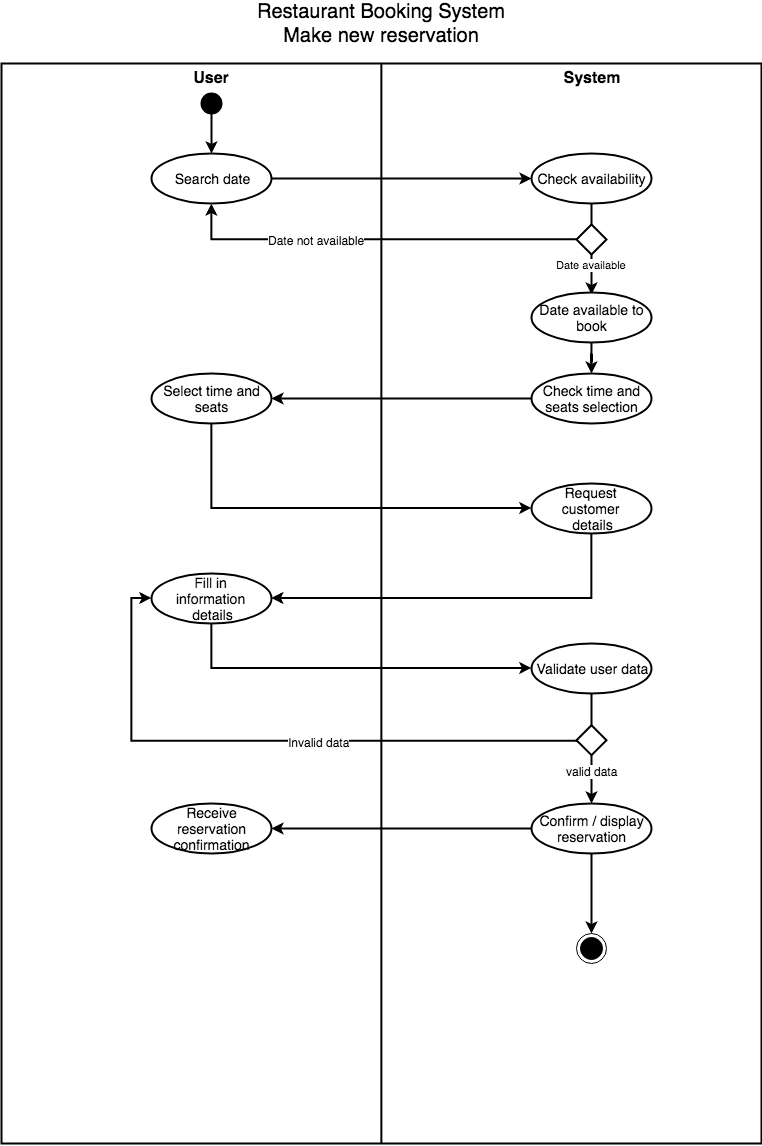

The diagram above was exported from draw.io. Its source (the exported page's mxGraphModel, read from the mxfile embedded in the PNG):
<mxGraphModel dx="1283" dy="977" grid="1" gridSize="10" guides="1" tooltips="1" connect="1" arrows="1" fold="1" page="1" pageScale="1" pageWidth="827" pageHeight="1169" math="0" shadow="0">
  <root>
    <mxCell id="0" />
    <mxCell id="1" parent="0" />
    <mxCell id="S6V1cFA2GtlbEOH2X_mO-2" value="" style="rounded=0;whiteSpace=wrap;html=1;strokeWidth=2;" vertex="1" parent="1">
      <mxGeometry x="40" y="70" width="760" height="1080" as="geometry" />
    </mxCell>
    <mxCell id="fzX2Vx_znf5OErd5H7eD-1" value="" style="endArrow=none;html=1;exitX=0.5;exitY=0;exitDx=0;exitDy=0;entryX=0.5;entryY=1;entryDx=0;entryDy=0;strokeWidth=2;" parent="1" edge="1" target="S6V1cFA2GtlbEOH2X_mO-2" source="S6V1cFA2GtlbEOH2X_mO-2">
      <mxGeometry width="50" height="50" relative="1" as="geometry">
        <mxPoint x="400" y="40" as="sourcePoint" />
        <mxPoint x="400" y="1130" as="targetPoint" />
      </mxGeometry>
    </mxCell>
    <mxCell id="S6V1cFA2GtlbEOH2X_mO-3" value="&lt;div style=&quot;text-align: center&quot;&gt;&lt;span&gt;&lt;font style=&quot;font-size: 16px&quot;&gt;&lt;b&gt;User&lt;/b&gt;&lt;/font&gt;&lt;/span&gt;&lt;/div&gt;" style="text;html=1;strokeColor=none;fillColor=none;align=center;verticalAlign=middle;whiteSpace=wrap;rounded=0;" vertex="1" parent="1">
      <mxGeometry x="210" y="74" width="80" height="20" as="geometry" />
    </mxCell>
    <mxCell id="S6V1cFA2GtlbEOH2X_mO-6" value="&lt;div style=&quot;text-align: center&quot;&gt;&lt;span style=&quot;font-size: 16px&quot;&gt;&lt;b&gt;System&lt;/b&gt;&lt;/span&gt;&lt;/div&gt;" style="text;html=1;strokeColor=none;fillColor=none;align=center;verticalAlign=middle;whiteSpace=wrap;rounded=0;" vertex="1" parent="1">
      <mxGeometry x="590" y="74" width="80" height="20" as="geometry" />
    </mxCell>
    <mxCell id="S6V1cFA2GtlbEOH2X_mO-7" value="&lt;font style=&quot;font-size: 20px&quot;&gt;Restaurant Booking System&lt;br&gt;Make new reservation&lt;br&gt;&lt;/font&gt;" style="text;html=1;strokeColor=none;fillColor=none;align=center;verticalAlign=middle;whiteSpace=wrap;rounded=0;" vertex="1" parent="1">
      <mxGeometry x="245" y="20" width="350" height="20" as="geometry" />
    </mxCell>
    <mxCell id="S6V1cFA2GtlbEOH2X_mO-18" value="" style="edgeStyle=orthogonalEdgeStyle;rounded=0;orthogonalLoop=1;jettySize=auto;html=1;strokeWidth=2;" edge="1" parent="1" source="S6V1cFA2GtlbEOH2X_mO-10" target="S6V1cFA2GtlbEOH2X_mO-17">
      <mxGeometry relative="1" as="geometry" />
    </mxCell>
    <mxCell id="S6V1cFA2GtlbEOH2X_mO-10" value="&lt;font style=&quot;font-size: 14px&quot;&gt;Search date&lt;/font&gt;" style="ellipse;whiteSpace=wrap;html=1;strokeWidth=2;align=center;" vertex="1" parent="1">
      <mxGeometry x="190" y="160" width="120" height="50" as="geometry" />
    </mxCell>
    <mxCell id="S6V1cFA2GtlbEOH2X_mO-21" value="Date available" style="edgeStyle=orthogonalEdgeStyle;rounded=0;orthogonalLoop=1;jettySize=auto;html=1;strokeWidth=2;" edge="1" parent="1" source="S6V1cFA2GtlbEOH2X_mO-17">
      <mxGeometry x="0.3483" relative="1" as="geometry">
        <mxPoint x="630" y="212" as="sourcePoint" />
        <mxPoint x="630" y="301" as="targetPoint" />
        <mxPoint as="offset" />
      </mxGeometry>
    </mxCell>
    <mxCell id="S6V1cFA2GtlbEOH2X_mO-17" value="&lt;span style=&quot;font-size: 14px&quot;&gt;Check availability&lt;/span&gt;" style="ellipse;whiteSpace=wrap;html=1;strokeWidth=2;align=center;" vertex="1" parent="1">
      <mxGeometry x="570" y="160" width="120" height="50" as="geometry" />
    </mxCell>
    <mxCell id="S6V1cFA2GtlbEOH2X_mO-28" value="" style="edgeStyle=orthogonalEdgeStyle;rounded=0;orthogonalLoop=1;jettySize=auto;html=1;strokeWidth=2;" edge="1" parent="1" source="S6V1cFA2GtlbEOH2X_mO-20" target="S6V1cFA2GtlbEOH2X_mO-27">
      <mxGeometry relative="1" as="geometry" />
    </mxCell>
    <mxCell id="S6V1cFA2GtlbEOH2X_mO-20" value="&lt;span style=&quot;font-size: 14px&quot;&gt;Date available to book&lt;/span&gt;" style="ellipse;whiteSpace=wrap;html=1;strokeWidth=2;align=center;" vertex="1" parent="1">
      <mxGeometry x="570" y="299" width="120" height="50" as="geometry" />
    </mxCell>
    <mxCell id="S6V1cFA2GtlbEOH2X_mO-30" value="" style="edgeStyle=orthogonalEdgeStyle;rounded=0;orthogonalLoop=1;jettySize=auto;html=1;strokeWidth=2;" edge="1" parent="1" source="S6V1cFA2GtlbEOH2X_mO-27" target="S6V1cFA2GtlbEOH2X_mO-29">
      <mxGeometry relative="1" as="geometry" />
    </mxCell>
    <mxCell id="S6V1cFA2GtlbEOH2X_mO-27" value="&lt;span style=&quot;font-size: 14px&quot;&gt;Check time and seats selection&lt;/span&gt;" style="ellipse;whiteSpace=wrap;html=1;strokeWidth=2;align=center;" vertex="1" parent="1">
      <mxGeometry x="570" y="380" width="120" height="50" as="geometry" />
    </mxCell>
    <mxCell id="S6V1cFA2GtlbEOH2X_mO-32" value="" style="edgeStyle=orthogonalEdgeStyle;rounded=0;orthogonalLoop=1;jettySize=auto;html=1;strokeWidth=2;exitX=0.5;exitY=1;exitDx=0;exitDy=0;entryX=0;entryY=0.5;entryDx=0;entryDy=0;" edge="1" parent="1" source="S6V1cFA2GtlbEOH2X_mO-29" target="S6V1cFA2GtlbEOH2X_mO-31">
      <mxGeometry relative="1" as="geometry" />
    </mxCell>
    <mxCell id="S6V1cFA2GtlbEOH2X_mO-29" value="&lt;span style=&quot;font-size: 14px&quot;&gt;Select time and seats&lt;/span&gt;" style="ellipse;whiteSpace=wrap;html=1;strokeWidth=2;align=center;" vertex="1" parent="1">
      <mxGeometry x="190" y="380" width="120" height="50" as="geometry" />
    </mxCell>
    <mxCell id="S6V1cFA2GtlbEOH2X_mO-34" value="" style="edgeStyle=orthogonalEdgeStyle;rounded=0;orthogonalLoop=1;jettySize=auto;html=1;strokeWidth=2;entryX=1;entryY=0.5;entryDx=0;entryDy=0;exitX=0.5;exitY=1;exitDx=0;exitDy=0;" edge="1" parent="1" source="S6V1cFA2GtlbEOH2X_mO-31" target="S6V1cFA2GtlbEOH2X_mO-33">
      <mxGeometry relative="1" as="geometry" />
    </mxCell>
    <mxCell id="S6V1cFA2GtlbEOH2X_mO-31" value="&lt;span style=&quot;font-size: 14px&quot;&gt;Request &lt;br&gt;customer &lt;br&gt;details&lt;/span&gt;" style="ellipse;whiteSpace=wrap;html=1;strokeWidth=2;align=center;" vertex="1" parent="1">
      <mxGeometry x="570" y="490" width="120" height="50" as="geometry" />
    </mxCell>
    <mxCell id="S6V1cFA2GtlbEOH2X_mO-36" value="" style="edgeStyle=orthogonalEdgeStyle;rounded=0;orthogonalLoop=1;jettySize=auto;html=1;strokeWidth=2;entryX=0;entryY=0.5;entryDx=0;entryDy=0;exitX=0.5;exitY=1;exitDx=0;exitDy=0;" edge="1" parent="1" source="S6V1cFA2GtlbEOH2X_mO-33" target="S6V1cFA2GtlbEOH2X_mO-35">
      <mxGeometry relative="1" as="geometry" />
    </mxCell>
    <mxCell id="S6V1cFA2GtlbEOH2X_mO-33" value="&lt;span style=&quot;font-size: 14px&quot;&gt;Fill in &lt;br&gt;information &lt;br&gt;details&lt;/span&gt;" style="ellipse;whiteSpace=wrap;html=1;strokeWidth=2;align=center;" vertex="1" parent="1">
      <mxGeometry x="190" y="580" width="120" height="50" as="geometry" />
    </mxCell>
    <mxCell id="S6V1cFA2GtlbEOH2X_mO-39" value="" style="edgeStyle=orthogonalEdgeStyle;rounded=0;orthogonalLoop=1;jettySize=auto;html=1;strokeWidth=2;" edge="1" parent="1" source="S6V1cFA2GtlbEOH2X_mO-35" target="S6V1cFA2GtlbEOH2X_mO-38">
      <mxGeometry relative="1" as="geometry" />
    </mxCell>
    <mxCell id="S6V1cFA2GtlbEOH2X_mO-43" value="valid data" style="text;html=1;resizable=0;points=[];align=center;verticalAlign=middle;labelBackgroundColor=#ffffff;" vertex="1" connectable="0" parent="S6V1cFA2GtlbEOH2X_mO-39">
      <mxGeometry x="0.3939" relative="1" as="geometry">
        <mxPoint as="offset" />
      </mxGeometry>
    </mxCell>
    <mxCell id="S6V1cFA2GtlbEOH2X_mO-35" value="&lt;span style=&quot;font-size: 14px&quot;&gt;Validate user data&lt;/span&gt;&lt;br&gt;" style="ellipse;whiteSpace=wrap;html=1;strokeWidth=2;align=center;" vertex="1" parent="1">
      <mxGeometry x="570" y="650" width="120" height="50" as="geometry" />
    </mxCell>
    <mxCell id="S6V1cFA2GtlbEOH2X_mO-45" value="" style="edgeStyle=orthogonalEdgeStyle;rounded=0;orthogonalLoop=1;jettySize=auto;html=1;strokeWidth=2;" edge="1" parent="1" source="S6V1cFA2GtlbEOH2X_mO-38" target="S6V1cFA2GtlbEOH2X_mO-44">
      <mxGeometry relative="1" as="geometry" />
    </mxCell>
    <mxCell id="S6V1cFA2GtlbEOH2X_mO-47" value="" style="edgeStyle=orthogonalEdgeStyle;rounded=0;orthogonalLoop=1;jettySize=auto;html=1;strokeWidth=2;" edge="1" parent="1" source="S6V1cFA2GtlbEOH2X_mO-38">
      <mxGeometry relative="1" as="geometry">
        <mxPoint x="630" y="940" as="targetPoint" />
      </mxGeometry>
    </mxCell>
    <mxCell id="S6V1cFA2GtlbEOH2X_mO-38" value="&lt;span style=&quot;font-size: 14px&quot;&gt;Confirm / display reservation&lt;/span&gt;&lt;br&gt;" style="ellipse;whiteSpace=wrap;html=1;strokeWidth=2;align=center;" vertex="1" parent="1">
      <mxGeometry x="570" y="810" width="120" height="50" as="geometry" />
    </mxCell>
    <mxCell id="S6V1cFA2GtlbEOH2X_mO-44" value="&lt;span style=&quot;font-size: 14px&quot;&gt;Receive reservation confirmation&lt;/span&gt;&lt;br&gt;" style="ellipse;whiteSpace=wrap;html=1;strokeWidth=2;align=center;" vertex="1" parent="1">
      <mxGeometry x="190" y="810" width="120" height="50" as="geometry" />
    </mxCell>
    <mxCell id="S6V1cFA2GtlbEOH2X_mO-16" value="" style="edgeStyle=orthogonalEdgeStyle;rounded=0;orthogonalLoop=1;jettySize=auto;html=1;strokeWidth=2;" edge="1" parent="1" source="S6V1cFA2GtlbEOH2X_mO-15" target="S6V1cFA2GtlbEOH2X_mO-10">
      <mxGeometry relative="1" as="geometry" />
    </mxCell>
    <mxCell id="S6V1cFA2GtlbEOH2X_mO-15" value="" style="ellipse;whiteSpace=wrap;html=1;aspect=fixed;strokeWidth=2;align=center;fillColor=#000000;" vertex="1" parent="1">
      <mxGeometry x="240" y="100" width="20" height="20" as="geometry" />
    </mxCell>
    <mxCell id="S6V1cFA2GtlbEOH2X_mO-23" value="" style="edgeStyle=orthogonalEdgeStyle;rounded=0;orthogonalLoop=1;jettySize=auto;html=1;strokeWidth=2;entryX=0.5;entryY=1;entryDx=0;entryDy=0;" edge="1" parent="1" source="S6V1cFA2GtlbEOH2X_mO-19" target="S6V1cFA2GtlbEOH2X_mO-10">
      <mxGeometry relative="1" as="geometry">
        <mxPoint x="535" y="255" as="targetPoint" />
      </mxGeometry>
    </mxCell>
    <mxCell id="S6V1cFA2GtlbEOH2X_mO-24" value="Date not available" style="text;html=1;resizable=0;points=[];align=center;verticalAlign=middle;labelBackgroundColor=#ffffff;" vertex="1" connectable="0" parent="S6V1cFA2GtlbEOH2X_mO-23">
      <mxGeometry x="-0.2164" y="-1" relative="1" as="geometry">
        <mxPoint x="-104" y="1" as="offset" />
      </mxGeometry>
    </mxCell>
    <mxCell id="S6V1cFA2GtlbEOH2X_mO-19" value="" style="rhombus;whiteSpace=wrap;html=1;strokeWidth=2;fillColor=#FFFFFF;align=center;" vertex="1" parent="1">
      <mxGeometry x="615" y="231" width="30" height="30" as="geometry" />
    </mxCell>
    <mxCell id="S6V1cFA2GtlbEOH2X_mO-41" value="" style="edgeStyle=orthogonalEdgeStyle;rounded=0;orthogonalLoop=1;jettySize=auto;html=1;strokeWidth=2;entryX=0;entryY=0.5;entryDx=0;entryDy=0;" edge="1" parent="1" source="S6V1cFA2GtlbEOH2X_mO-37" target="S6V1cFA2GtlbEOH2X_mO-33">
      <mxGeometry relative="1" as="geometry">
        <mxPoint x="535" y="747" as="targetPoint" />
      </mxGeometry>
    </mxCell>
    <mxCell id="S6V1cFA2GtlbEOH2X_mO-42" value="Invalid data" style="text;html=1;resizable=0;points=[];align=center;verticalAlign=middle;labelBackgroundColor=#ffffff;" vertex="1" connectable="0" parent="S6V1cFA2GtlbEOH2X_mO-41">
      <mxGeometry x="-0.149" y="1" relative="1" as="geometry">
        <mxPoint as="offset" />
      </mxGeometry>
    </mxCell>
    <mxCell id="S6V1cFA2GtlbEOH2X_mO-37" value="" style="rhombus;whiteSpace=wrap;html=1;strokeWidth=2;fillColor=#FFFFFF;align=center;" vertex="1" parent="1">
      <mxGeometry x="615" y="731.6666666666667" width="30" height="30" as="geometry" />
    </mxCell>
    <mxCell id="S6V1cFA2GtlbEOH2X_mO-48" value="" style="ellipse;html=1;shape=endState;fillColor=#000000;strokeColor=#000000;align=center;" vertex="1" parent="1">
      <mxGeometry x="615" y="940" width="30" height="30" as="geometry" />
    </mxCell>
  </root>
</mxGraphModel>